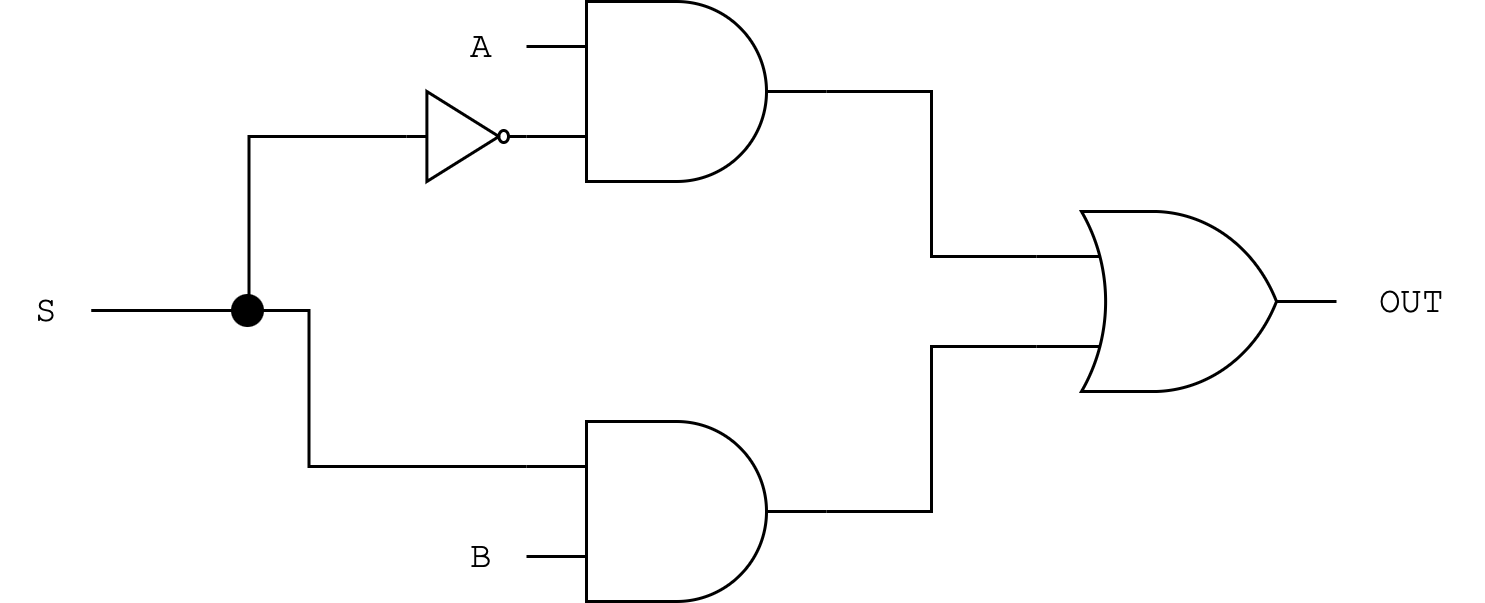

The diagram above was exported from draw.io. Its source (the exported page's mxGraphModel, read from the mxfile embedded in the PNG):
<mxGraphModel dx="474" dy="807" grid="1" gridSize="10" guides="1" tooltips="1" connect="1" arrows="1" fold="1" page="1" pageScale="1" pageWidth="827" pageHeight="1169" math="0" shadow="0">
  <root>
    <mxCell id="0" />
    <mxCell id="1" parent="0" />
    <mxCell id="hUTjM31ZkjbNvdT58CPN-1" value="" style="verticalLabelPosition=bottom;shadow=0;dashed=0;align=center;html=1;verticalAlign=top;shape=mxgraph.electrical.logic_gates.logic_gate;operation=and;" vertex="1" parent="1">
      <mxGeometry x="230" y="240" width="100" height="60" as="geometry" />
    </mxCell>
    <mxCell id="hUTjM31ZkjbNvdT58CPN-2" value="" style="verticalLabelPosition=bottom;shadow=0;dashed=0;align=center;html=1;verticalAlign=top;shape=mxgraph.electrical.logic_gates.inverter_2;fontFamily=Courier New;" vertex="1" parent="1">
      <mxGeometry x="190" y="270" width="40" height="30" as="geometry" />
    </mxCell>
    <mxCell id="hUTjM31ZkjbNvdT58CPN-3" value="" style="verticalLabelPosition=bottom;shadow=0;dashed=0;align=center;html=1;verticalAlign=top;shape=mxgraph.electrical.logic_gates.logic_gate;operation=and;" vertex="1" parent="1">
      <mxGeometry x="230" y="380" width="100" height="60" as="geometry" />
    </mxCell>
    <mxCell id="hUTjM31ZkjbNvdT58CPN-4" value="" style="verticalLabelPosition=bottom;shadow=0;dashed=0;align=center;html=1;verticalAlign=top;shape=mxgraph.electrical.logic_gates.logic_gate;operation=or;" vertex="1" parent="1">
      <mxGeometry x="400" y="310" width="100" height="60" as="geometry" />
    </mxCell>
    <mxCell id="hUTjM31ZkjbNvdT58CPN-5" style="edgeStyle=orthogonalEdgeStyle;rounded=0;orthogonalLoop=1;jettySize=auto;html=1;exitX=1;exitY=0.5;exitDx=0;exitDy=0;exitPerimeter=0;entryX=0;entryY=0.25;entryDx=0;entryDy=0;entryPerimeter=0;endArrow=none;startFill=0;" edge="1" parent="1" source="hUTjM31ZkjbNvdT58CPN-1" target="hUTjM31ZkjbNvdT58CPN-4">
      <mxGeometry relative="1" as="geometry" />
    </mxCell>
    <mxCell id="hUTjM31ZkjbNvdT58CPN-6" style="edgeStyle=orthogonalEdgeStyle;rounded=0;orthogonalLoop=1;jettySize=auto;html=1;exitX=1;exitY=0.5;exitDx=0;exitDy=0;exitPerimeter=0;entryX=0;entryY=0.75;entryDx=0;entryDy=0;entryPerimeter=0;endArrow=none;startFill=0;" edge="1" parent="1" source="hUTjM31ZkjbNvdT58CPN-3" target="hUTjM31ZkjbNvdT58CPN-4">
      <mxGeometry relative="1" as="geometry" />
    </mxCell>
    <mxCell id="hUTjM31ZkjbNvdT58CPN-7" value="S" style="text;html=1;align=center;verticalAlign=middle;resizable=0;points=[];autosize=1;strokeColor=none;fillColor=none;fontFamily=Courier New;" vertex="1" parent="1">
      <mxGeometry x="55" y="328" width="30" height="30" as="geometry" />
    </mxCell>
    <mxCell id="hUTjM31ZkjbNvdT58CPN-8" style="edgeStyle=orthogonalEdgeStyle;rounded=0;orthogonalLoop=1;jettySize=auto;html=1;entryX=0;entryY=0.5;entryDx=0;entryDy=0;entryPerimeter=0;fontFamily=Courier New;endArrow=none;startFill=0;" edge="1" parent="1" source="hUTjM31ZkjbNvdT58CPN-7" target="hUTjM31ZkjbNvdT58CPN-2">
      <mxGeometry relative="1" as="geometry" />
    </mxCell>
    <mxCell id="hUTjM31ZkjbNvdT58CPN-9" style="edgeStyle=orthogonalEdgeStyle;rounded=0;orthogonalLoop=1;jettySize=auto;html=1;entryX=0;entryY=0.25;entryDx=0;entryDy=0;entryPerimeter=0;fontFamily=Courier New;endArrow=none;startFill=0;" edge="1" parent="1" source="hUTjM31ZkjbNvdT58CPN-7" target="hUTjM31ZkjbNvdT58CPN-3">
      <mxGeometry relative="1" as="geometry" />
    </mxCell>
    <mxCell id="hUTjM31ZkjbNvdT58CPN-10" value="A" style="text;html=1;align=center;verticalAlign=middle;resizable=0;points=[];autosize=1;strokeColor=none;fillColor=none;fontFamily=Courier New;" vertex="1" parent="1">
      <mxGeometry x="200" y="240" width="30" height="30" as="geometry" />
    </mxCell>
    <mxCell id="hUTjM31ZkjbNvdT58CPN-11" value="B" style="text;html=1;align=center;verticalAlign=middle;resizable=0;points=[];autosize=1;strokeColor=none;fillColor=none;fontFamily=Courier New;" vertex="1" parent="1">
      <mxGeometry x="200" y="410" width="30" height="30" as="geometry" />
    </mxCell>
    <mxCell id="hUTjM31ZkjbNvdT58CPN-12" value="OUT" style="text;html=1;align=center;verticalAlign=middle;resizable=0;points=[];autosize=1;strokeColor=none;fillColor=none;fontFamily=Courier New;" vertex="1" parent="1">
      <mxGeometry x="500" y="325" width="50" height="30" as="geometry" />
    </mxCell>
    <mxCell id="hUTjM31ZkjbNvdT58CPN-14" value="" style="ellipse;whiteSpace=wrap;html=1;aspect=fixed;fillColor=#000000;" vertex="1" parent="1">
      <mxGeometry x="132" y="338" width="10" height="10" as="geometry" />
    </mxCell>
  </root>
</mxGraphModel>